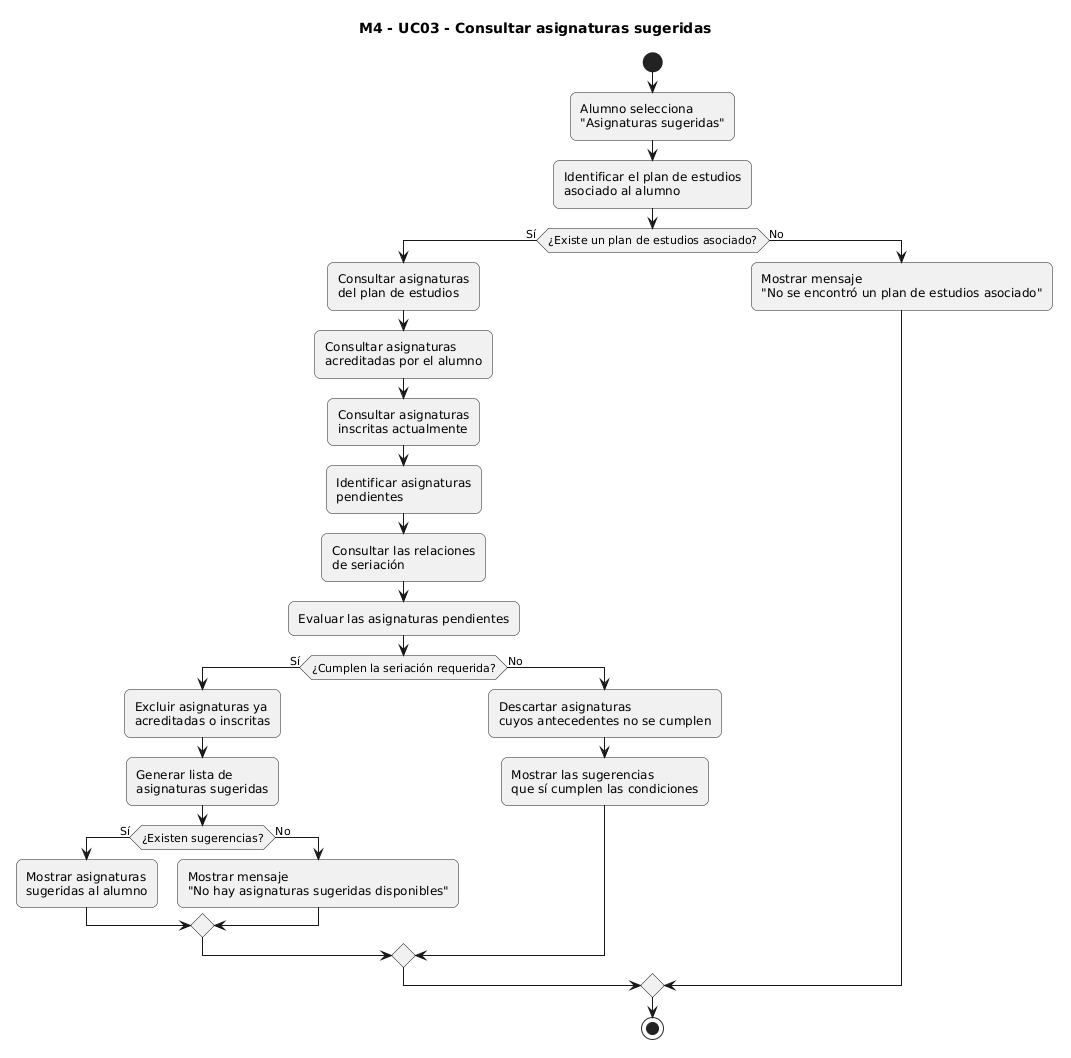

The diagram above was rendered by PlantUML. Its source (embedded in the PNG):
@startuml
title M4 - UC03 - Consultar asignaturas sugeridas

skinparam shadowing false
skinparam roundcorner 12

start

:Alumno selecciona
"Asignaturas sugeridas";

:Identificar el plan de estudios
asociado al alumno;

if (¿Existe un plan de estudios asociado?) then (Sí)

  :Consultar asignaturas
  del plan de estudios;

  :Consultar asignaturas
  acreditadas por el alumno;

  :Consultar asignaturas
  inscritas actualmente;

  :Identificar asignaturas
  pendientes;

  :Consultar las relaciones
  de seriación;

  :Evaluar las asignaturas pendientes;

  if (¿Cumplen la seriación requerida?) then (Sí)

    :Excluir asignaturas ya
    acreditadas o inscritas;

    :Generar lista de
    asignaturas sugeridas;

    if (¿Existen sugerencias?) then (Sí)

      :Mostrar asignaturas
      sugeridas al alumno;

    else (No)

      :Mostrar mensaje
      "No hay asignaturas sugeridas disponibles";

    endif

  else (No)

    :Descartar asignaturas
    cuyos antecedentes no se cumplen;

    :Mostrar las sugerencias
    que sí cumplen las condiciones;

  endif

else (No)

  :Mostrar mensaje
  "No se encontró un plan de estudios asociado";

endif

stop
@enduml